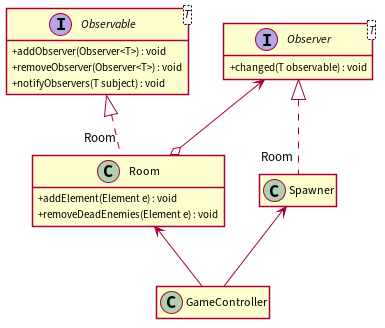

The diagram above was rendered by PlantUML. Its source (embedded in the PNG):
@startuml

hide empty members
skinparam classAttributeIconSize 0
skinparam linetype polyline
skinparam shadowing false

interface Observable<T> {
    + addObserver(Observer<T>) : void
    + removeObserver(Observer<T>) : void
    + notifyObservers(T subject) : void
}

interface Observer<T> {
    + changed(T observable) : void
}

class Room {
    + addElement(Element e) : void
    + removeDeadEnemies(Element e) : void
}

class Spawner {}
class GameController {}

Room "Room".up.^ Observable
Room o-up-> Observer
Spawner "Room".up.^ Observer
GameController -up-> Spawner
GameController -up-> Room

@enduml